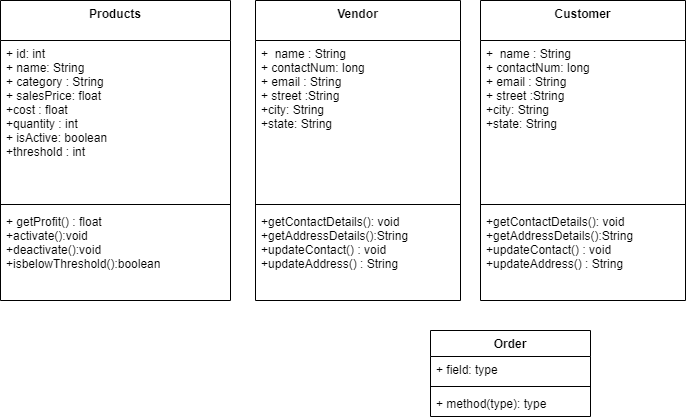

The diagram above was exported from draw.io. Its source (the exported page's mxGraphModel, read from the mxfile embedded in the PNG):
<mxGraphModel dx="1038" dy="481" grid="1" gridSize="10" guides="1" tooltips="1" connect="1" arrows="1" fold="1" page="1" pageScale="1" pageWidth="850" pageHeight="1100" math="0" shadow="0">
  <root>
    <mxCell id="0" />
    <mxCell id="1" parent="0" />
    <mxCell id="kLWRliiwGw5iK2D3zITU-1" value="Products" style="swimlane;fontStyle=1;align=center;verticalAlign=top;childLayout=stackLayout;horizontal=1;startSize=40;horizontalStack=0;resizeParent=1;resizeParentMax=0;resizeLast=0;collapsible=1;marginBottom=0;" parent="1" vertex="1">
      <mxGeometry x="10" y="60" width="230" height="300" as="geometry" />
    </mxCell>
    <mxCell id="kLWRliiwGw5iK2D3zITU-2" value="+ id: int&#10;+ name: String&#10;+ category : String&#10;+ salesPrice: float&#10;+cost : float&#10;+quantity : int&#10;+ isActive: boolean&#10;+threshold : int" style="text;strokeColor=none;fillColor=none;align=left;verticalAlign=top;spacingLeft=4;spacingRight=4;overflow=hidden;rotatable=0;points=[[0,0.5],[1,0.5]];portConstraint=eastwest;" parent="kLWRliiwGw5iK2D3zITU-1" vertex="1">
      <mxGeometry y="40" width="230" height="160" as="geometry" />
    </mxCell>
    <mxCell id="kLWRliiwGw5iK2D3zITU-3" value="" style="line;strokeWidth=1;fillColor=none;align=left;verticalAlign=middle;spacingTop=-1;spacingLeft=3;spacingRight=3;rotatable=0;labelPosition=right;points=[];portConstraint=eastwest;" parent="kLWRliiwGw5iK2D3zITU-1" vertex="1">
      <mxGeometry y="200" width="230" height="8" as="geometry" />
    </mxCell>
    <mxCell id="kLWRliiwGw5iK2D3zITU-4" value="+ getProfit() : float&#10;+activate():void&#10;+deactivate():void&#10;+isbelowThreshold():boolean" style="text;strokeColor=none;fillColor=none;align=left;verticalAlign=top;spacingLeft=4;spacingRight=4;overflow=hidden;rotatable=0;points=[[0,0.5],[1,0.5]];portConstraint=eastwest;" parent="kLWRliiwGw5iK2D3zITU-1" vertex="1">
      <mxGeometry y="208" width="230" height="92" as="geometry" />
    </mxCell>
    <mxCell id="kLWRliiwGw5iK2D3zITU-5" value="Vendor" style="swimlane;fontStyle=1;align=center;verticalAlign=top;childLayout=stackLayout;horizontal=1;startSize=40;horizontalStack=0;resizeParent=1;resizeParentMax=0;resizeLast=0;collapsible=1;marginBottom=0;" parent="1" vertex="1">
      <mxGeometry x="265" y="60" width="205" height="300" as="geometry" />
    </mxCell>
    <mxCell id="kLWRliiwGw5iK2D3zITU-6" value="+  name : String&#10;+ contactNum: long&#10;+ email : String&#10;+ street :String&#10;+city: String&#10;+state: String" style="text;strokeColor=none;fillColor=none;align=left;verticalAlign=top;spacingLeft=4;spacingRight=4;overflow=hidden;rotatable=0;points=[[0,0.5],[1,0.5]];portConstraint=eastwest;" parent="kLWRliiwGw5iK2D3zITU-5" vertex="1">
      <mxGeometry y="40" width="205" height="160" as="geometry" />
    </mxCell>
    <mxCell id="kLWRliiwGw5iK2D3zITU-7" value="" style="line;strokeWidth=1;fillColor=none;align=left;verticalAlign=middle;spacingTop=-1;spacingLeft=3;spacingRight=3;rotatable=0;labelPosition=right;points=[];portConstraint=eastwest;" parent="kLWRliiwGw5iK2D3zITU-5" vertex="1">
      <mxGeometry y="200" width="205" height="8" as="geometry" />
    </mxCell>
    <mxCell id="kLWRliiwGw5iK2D3zITU-8" value="+getContactDetails(): void&#10;+getAddressDetails():String&#10;+updateContact() : void&#10;+updateAddress() : String" style="text;strokeColor=none;fillColor=none;align=left;verticalAlign=top;spacingLeft=4;spacingRight=4;overflow=hidden;rotatable=0;points=[[0,0.5],[1,0.5]];portConstraint=eastwest;" parent="kLWRliiwGw5iK2D3zITU-5" vertex="1">
      <mxGeometry y="208" width="205" height="92" as="geometry" />
    </mxCell>
    <mxCell id="kLWRliiwGw5iK2D3zITU-9" value="Order" style="swimlane;fontStyle=1;align=center;verticalAlign=top;childLayout=stackLayout;horizontal=1;startSize=26;horizontalStack=0;resizeParent=1;resizeParentMax=0;resizeLast=0;collapsible=1;marginBottom=0;" parent="1" vertex="1">
      <mxGeometry x="440" y="390" width="160" height="86" as="geometry" />
    </mxCell>
    <mxCell id="kLWRliiwGw5iK2D3zITU-10" value="+ field: type" style="text;strokeColor=none;fillColor=none;align=left;verticalAlign=top;spacingLeft=4;spacingRight=4;overflow=hidden;rotatable=0;points=[[0,0.5],[1,0.5]];portConstraint=eastwest;" parent="kLWRliiwGw5iK2D3zITU-9" vertex="1">
      <mxGeometry y="26" width="160" height="26" as="geometry" />
    </mxCell>
    <mxCell id="kLWRliiwGw5iK2D3zITU-11" value="" style="line;strokeWidth=1;fillColor=none;align=left;verticalAlign=middle;spacingTop=-1;spacingLeft=3;spacingRight=3;rotatable=0;labelPosition=right;points=[];portConstraint=eastwest;" parent="kLWRliiwGw5iK2D3zITU-9" vertex="1">
      <mxGeometry y="52" width="160" height="8" as="geometry" />
    </mxCell>
    <mxCell id="kLWRliiwGw5iK2D3zITU-12" value="+ method(type): type" style="text;strokeColor=none;fillColor=none;align=left;verticalAlign=top;spacingLeft=4;spacingRight=4;overflow=hidden;rotatable=0;points=[[0,0.5],[1,0.5]];portConstraint=eastwest;" parent="kLWRliiwGw5iK2D3zITU-9" vertex="1">
      <mxGeometry y="60" width="160" height="26" as="geometry" />
    </mxCell>
    <mxCell id="kLWRliiwGw5iK2D3zITU-13" value="Customer" style="swimlane;fontStyle=1;align=center;verticalAlign=top;childLayout=stackLayout;horizontal=1;startSize=40;horizontalStack=0;resizeParent=1;resizeParentMax=0;resizeLast=0;collapsible=1;marginBottom=0;" parent="1" vertex="1">
      <mxGeometry x="490" y="60" width="205" height="300" as="geometry" />
    </mxCell>
    <mxCell id="kLWRliiwGw5iK2D3zITU-14" value="+  name : String&#10;+ contactNum: long&#10;+ email : String&#10;+ street :String&#10;+city: String&#10;+state: String" style="text;strokeColor=none;fillColor=none;align=left;verticalAlign=top;spacingLeft=4;spacingRight=4;overflow=hidden;rotatable=0;points=[[0,0.5],[1,0.5]];portConstraint=eastwest;" parent="kLWRliiwGw5iK2D3zITU-13" vertex="1">
      <mxGeometry y="40" width="205" height="160" as="geometry" />
    </mxCell>
    <mxCell id="kLWRliiwGw5iK2D3zITU-15" value="" style="line;strokeWidth=1;fillColor=none;align=left;verticalAlign=middle;spacingTop=-1;spacingLeft=3;spacingRight=3;rotatable=0;labelPosition=right;points=[];portConstraint=eastwest;" parent="kLWRliiwGw5iK2D3zITU-13" vertex="1">
      <mxGeometry y="200" width="205" height="8" as="geometry" />
    </mxCell>
    <mxCell id="kLWRliiwGw5iK2D3zITU-16" value="+getContactDetails(): void&#10;+getAddressDetails():String&#10;+updateContact() : void&#10;+updateAddress() : String" style="text;strokeColor=none;fillColor=none;align=left;verticalAlign=top;spacingLeft=4;spacingRight=4;overflow=hidden;rotatable=0;points=[[0,0.5],[1,0.5]];portConstraint=eastwest;" parent="kLWRliiwGw5iK2D3zITU-13" vertex="1">
      <mxGeometry y="208" width="205" height="92" as="geometry" />
    </mxCell>
  </root>
</mxGraphModel>